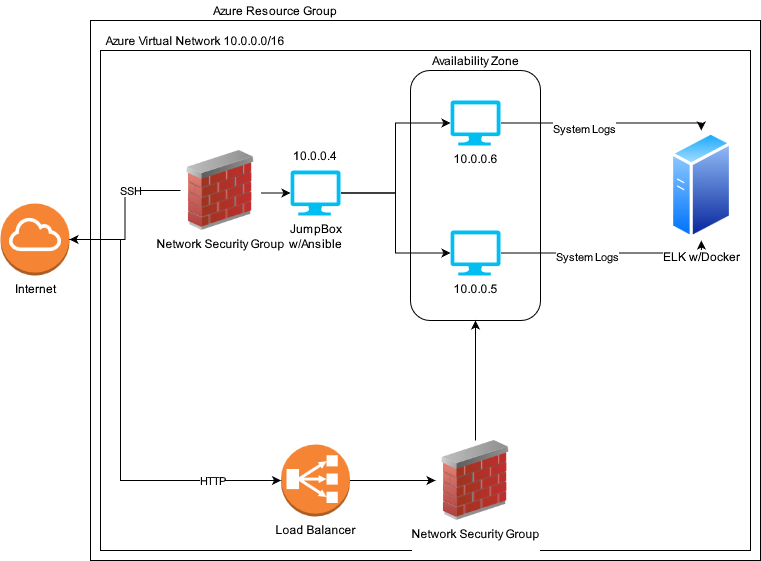

The diagram above was exported from draw.io. Its source (the exported page's mxGraphModel, read from the mxfile embedded in the PNG):
<mxGraphModel dx="773" dy="786" grid="1" gridSize="10" guides="1" tooltips="1" connect="1" arrows="1" fold="1" page="1" pageScale="1" pageWidth="850" pageHeight="1100" math="0" shadow="0">
  <root>
    <mxCell id="0" />
    <mxCell id="1" parent="0" />
    <mxCell id="PMXNlv9mHl2y_piS4Gzt-34" value="" style="rounded=0;whiteSpace=wrap;html=1;fillColor=none;" vertex="1" parent="1">
      <mxGeometry x="100" y="250" width="650" height="500" as="geometry" />
    </mxCell>
    <mxCell id="PMXNlv9mHl2y_piS4Gzt-32" value="" style="rounded=0;whiteSpace=wrap;html=1;fillColor=none;" vertex="1" parent="1">
      <mxGeometry x="90" y="220" width="670" height="540" as="geometry" />
    </mxCell>
    <mxCell id="PMXNlv9mHl2y_piS4Gzt-13" value="" style="rounded=1;whiteSpace=wrap;html=1;fillColor=none;" vertex="1" parent="1">
      <mxGeometry x="410" y="270" width="130" height="250" as="geometry" />
    </mxCell>
    <mxCell id="PMXNlv9mHl2y_piS4Gzt-17" style="edgeStyle=orthogonalEdgeStyle;rounded=0;orthogonalLoop=1;jettySize=auto;html=1;entryX=0;entryY=0.5;entryDx=0;entryDy=0;entryPerimeter=0;" edge="1" parent="1" source="PMXNlv9mHl2y_piS4Gzt-1" target="PMXNlv9mHl2y_piS4Gzt-3">
      <mxGeometry relative="1" as="geometry" />
    </mxCell>
    <mxCell id="PMXNlv9mHl2y_piS4Gzt-18" style="edgeStyle=orthogonalEdgeStyle;rounded=0;orthogonalLoop=1;jettySize=auto;html=1;entryX=0;entryY=0.5;entryDx=0;entryDy=0;entryPerimeter=0;" edge="1" parent="1" source="PMXNlv9mHl2y_piS4Gzt-1" target="PMXNlv9mHl2y_piS4Gzt-2">
      <mxGeometry relative="1" as="geometry" />
    </mxCell>
    <mxCell id="PMXNlv9mHl2y_piS4Gzt-1" value="&lt;div&gt;JumpBox&lt;/div&gt;&lt;div&gt;w/Ansible&lt;br&gt;&lt;/div&gt;" style="verticalLabelPosition=bottom;html=1;verticalAlign=top;align=center;strokeColor=none;fillColor=#00BEF2;shape=mxgraph.azure.computer;pointerEvents=1;" vertex="1" parent="1">
      <mxGeometry x="290" y="370" width="50" height="45" as="geometry" />
    </mxCell>
    <mxCell id="PMXNlv9mHl2y_piS4Gzt-19" style="edgeStyle=orthogonalEdgeStyle;rounded=0;orthogonalLoop=1;jettySize=auto;html=1;entryX=0.5;entryY=0;entryDx=0;entryDy=0;" edge="1" parent="1" source="PMXNlv9mHl2y_piS4Gzt-2" target="PMXNlv9mHl2y_piS4Gzt-8">
      <mxGeometry relative="1" as="geometry">
        <Array as="points">
          <mxPoint x="701" y="323" />
        </Array>
      </mxGeometry>
    </mxCell>
    <mxCell id="PMXNlv9mHl2y_piS4Gzt-24" value="System Logs" style="edgeLabel;html=1;align=center;verticalAlign=middle;resizable=0;points=[];" vertex="1" connectable="0" parent="PMXNlv9mHl2y_piS4Gzt-19">
      <mxGeometry x="-0.2031" y="-4" relative="1" as="geometry">
        <mxPoint y="1" as="offset" />
      </mxGeometry>
    </mxCell>
    <mxCell id="PMXNlv9mHl2y_piS4Gzt-2" value="10.0.0.6" style="verticalLabelPosition=bottom;html=1;verticalAlign=top;align=center;strokeColor=none;fillColor=#00BEF2;shape=mxgraph.azure.computer;pointerEvents=1;" vertex="1" parent="1">
      <mxGeometry x="450" y="300" width="50" height="45" as="geometry" />
    </mxCell>
    <mxCell id="PMXNlv9mHl2y_piS4Gzt-9" style="edgeStyle=orthogonalEdgeStyle;rounded=0;orthogonalLoop=1;jettySize=auto;html=1;" edge="1" parent="1" source="PMXNlv9mHl2y_piS4Gzt-3" target="PMXNlv9mHl2y_piS4Gzt-8">
      <mxGeometry relative="1" as="geometry">
        <Array as="points">
          <mxPoint x="701" y="453" />
        </Array>
      </mxGeometry>
    </mxCell>
    <mxCell id="PMXNlv9mHl2y_piS4Gzt-23" value="&lt;div&gt;System Logs&lt;/div&gt;" style="edgeLabel;html=1;align=center;verticalAlign=middle;resizable=0;points=[];" vertex="1" connectable="0" parent="PMXNlv9mHl2y_piS4Gzt-9">
      <mxGeometry x="-0.1944" y="-2" relative="1" as="geometry">
        <mxPoint y="1" as="offset" />
      </mxGeometry>
    </mxCell>
    <mxCell id="PMXNlv9mHl2y_piS4Gzt-3" value="10.0.0.5" style="verticalLabelPosition=bottom;html=1;verticalAlign=top;align=center;strokeColor=none;fillColor=#00BEF2;shape=mxgraph.azure.computer;pointerEvents=1;" vertex="1" parent="1">
      <mxGeometry x="450" y="430" width="50" height="45" as="geometry" />
    </mxCell>
    <mxCell id="PMXNlv9mHl2y_piS4Gzt-20" style="edgeStyle=orthogonalEdgeStyle;rounded=0;orthogonalLoop=1;jettySize=auto;html=1;entryX=0;entryY=0.5;entryDx=0;entryDy=0;" edge="1" parent="1" source="PMXNlv9mHl2y_piS4Gzt-4" target="PMXNlv9mHl2y_piS4Gzt-5">
      <mxGeometry relative="1" as="geometry" />
    </mxCell>
    <mxCell id="PMXNlv9mHl2y_piS4Gzt-4" value="Load Balancer" style="outlineConnect=0;dashed=0;verticalLabelPosition=bottom;verticalAlign=top;align=center;html=1;shape=mxgraph.aws3.classic_load_balancer;fillColor=#F58534;gradientColor=none;" vertex="1" parent="1">
      <mxGeometry x="280.5" y="644" width="69" height="72" as="geometry" />
    </mxCell>
    <mxCell id="PMXNlv9mHl2y_piS4Gzt-11" style="edgeStyle=orthogonalEdgeStyle;rounded=0;orthogonalLoop=1;jettySize=auto;html=1;entryX=0.5;entryY=1;entryDx=0;entryDy=0;" edge="1" parent="1" source="PMXNlv9mHl2y_piS4Gzt-5" target="PMXNlv9mHl2y_piS4Gzt-13">
      <mxGeometry relative="1" as="geometry">
        <mxPoint x="475" y="530" as="targetPoint" />
      </mxGeometry>
    </mxCell>
    <mxCell id="PMXNlv9mHl2y_piS4Gzt-14" value="&lt;div&gt;&lt;br&gt;&lt;/div&gt;" style="edgeLabel;html=1;align=center;verticalAlign=middle;resizable=0;points=[];" vertex="1" connectable="0" parent="PMXNlv9mHl2y_piS4Gzt-11">
      <mxGeometry x="-0.2833" y="-5" relative="1" as="geometry">
        <mxPoint as="offset" />
      </mxGeometry>
    </mxCell>
    <mxCell id="PMXNlv9mHl2y_piS4Gzt-5" value="&lt;div&gt;Network Security Group&lt;/div&gt;&lt;div&gt;&lt;br&gt;&lt;/div&gt;" style="image;html=1;image=img/lib/clip_art/networking/Firewall_02_128x128.png" vertex="1" parent="1">
      <mxGeometry x="435" y="640" width="80" height="80" as="geometry" />
    </mxCell>
    <mxCell id="PMXNlv9mHl2y_piS4Gzt-8" value="ELK w/Docker" style="aspect=fixed;perimeter=ellipsePerimeter;html=1;align=center;shadow=0;dashed=0;spacingTop=3;image;image=img/lib/active_directory/generic_server.svg;" vertex="1" parent="1">
      <mxGeometry x="670" y="330" width="61.6" height="110" as="geometry" />
    </mxCell>
    <mxCell id="PMXNlv9mHl2y_piS4Gzt-21" value="10.0.0.4" style="text;html=1;strokeColor=none;fillColor=none;align=center;verticalAlign=middle;whiteSpace=wrap;rounded=0;" vertex="1" parent="1">
      <mxGeometry x="295" y="345" width="40" height="20" as="geometry" />
    </mxCell>
    <mxCell id="PMXNlv9mHl2y_piS4Gzt-22" value="Availability Zone" style="text;html=1;strokeColor=none;fillColor=none;align=center;verticalAlign=middle;whiteSpace=wrap;rounded=0;" vertex="1" parent="1">
      <mxGeometry x="417.5" y="250" width="115" height="20" as="geometry" />
    </mxCell>
    <mxCell id="PMXNlv9mHl2y_piS4Gzt-26" style="edgeStyle=orthogonalEdgeStyle;rounded=0;orthogonalLoop=1;jettySize=auto;html=1;entryX=0;entryY=0.5;entryDx=0;entryDy=0;entryPerimeter=0;" edge="1" parent="1" source="PMXNlv9mHl2y_piS4Gzt-25" target="PMXNlv9mHl2y_piS4Gzt-4">
      <mxGeometry relative="1" as="geometry">
        <Array as="points">
          <mxPoint x="120" y="439" />
          <mxPoint x="120" y="680" />
        </Array>
      </mxGeometry>
    </mxCell>
    <mxCell id="PMXNlv9mHl2y_piS4Gzt-31" value="&lt;div&gt;HTTP&lt;/div&gt;" style="edgeLabel;html=1;align=center;verticalAlign=middle;resizable=0;points=[];" vertex="1" connectable="0" parent="PMXNlv9mHl2y_piS4Gzt-26">
      <mxGeometry x="0.6928" y="1" relative="1" as="geometry">
        <mxPoint as="offset" />
      </mxGeometry>
    </mxCell>
    <mxCell id="PMXNlv9mHl2y_piS4Gzt-25" value="Internet" style="outlineConnect=0;dashed=0;verticalLabelPosition=bottom;verticalAlign=top;align=center;html=1;shape=mxgraph.aws3.internet_gateway;fillColor=#F58534;gradientColor=none;rounded=1;" vertex="1" parent="1">
      <mxGeometry y="403" width="69" height="72" as="geometry" />
    </mxCell>
    <mxCell id="PMXNlv9mHl2y_piS4Gzt-28" style="edgeStyle=orthogonalEdgeStyle;rounded=0;orthogonalLoop=1;jettySize=auto;html=1;entryX=0;entryY=0.5;entryDx=0;entryDy=0;entryPerimeter=0;" edge="1" parent="1" source="PMXNlv9mHl2y_piS4Gzt-27" target="PMXNlv9mHl2y_piS4Gzt-1">
      <mxGeometry relative="1" as="geometry">
        <Array as="points">
          <mxPoint x="280" y="393" />
        </Array>
      </mxGeometry>
    </mxCell>
    <mxCell id="PMXNlv9mHl2y_piS4Gzt-29" style="edgeStyle=orthogonalEdgeStyle;rounded=0;orthogonalLoop=1;jettySize=auto;html=1;entryX=1;entryY=0.5;entryDx=0;entryDy=0;entryPerimeter=0;" edge="1" parent="1" source="PMXNlv9mHl2y_piS4Gzt-27" target="PMXNlv9mHl2y_piS4Gzt-25">
      <mxGeometry relative="1" as="geometry" />
    </mxCell>
    <mxCell id="PMXNlv9mHl2y_piS4Gzt-30" value="SSH" style="edgeLabel;html=1;align=center;verticalAlign=middle;resizable=0;points=[];" vertex="1" connectable="0" parent="PMXNlv9mHl2y_piS4Gzt-29">
      <mxGeometry x="-0.3625" y="-1" relative="1" as="geometry">
        <mxPoint as="offset" />
      </mxGeometry>
    </mxCell>
    <mxCell id="PMXNlv9mHl2y_piS4Gzt-27" value="&lt;div&gt;Network Security Group&lt;/div&gt;" style="image;html=1;image=img/lib/clip_art/networking/Firewall_02_128x128.png" vertex="1" parent="1">
      <mxGeometry x="180" y="350" width="80" height="80" as="geometry" />
    </mxCell>
    <mxCell id="PMXNlv9mHl2y_piS4Gzt-33" value="Azure Resource Group" style="text;html=1;strokeColor=none;fillColor=none;align=center;verticalAlign=middle;whiteSpace=wrap;rounded=0;" vertex="1" parent="1">
      <mxGeometry x="90" y="200" width="370" height="20" as="geometry" />
    </mxCell>
    <mxCell id="PMXNlv9mHl2y_piS4Gzt-35" value="Azure Virtual Network 10.0.0.0/16" style="text;html=1;strokeColor=none;fillColor=none;align=center;verticalAlign=middle;whiteSpace=wrap;rounded=0;" vertex="1" parent="1">
      <mxGeometry x="100" y="230" width="190" height="20" as="geometry" />
    </mxCell>
  </root>
</mxGraphModel>